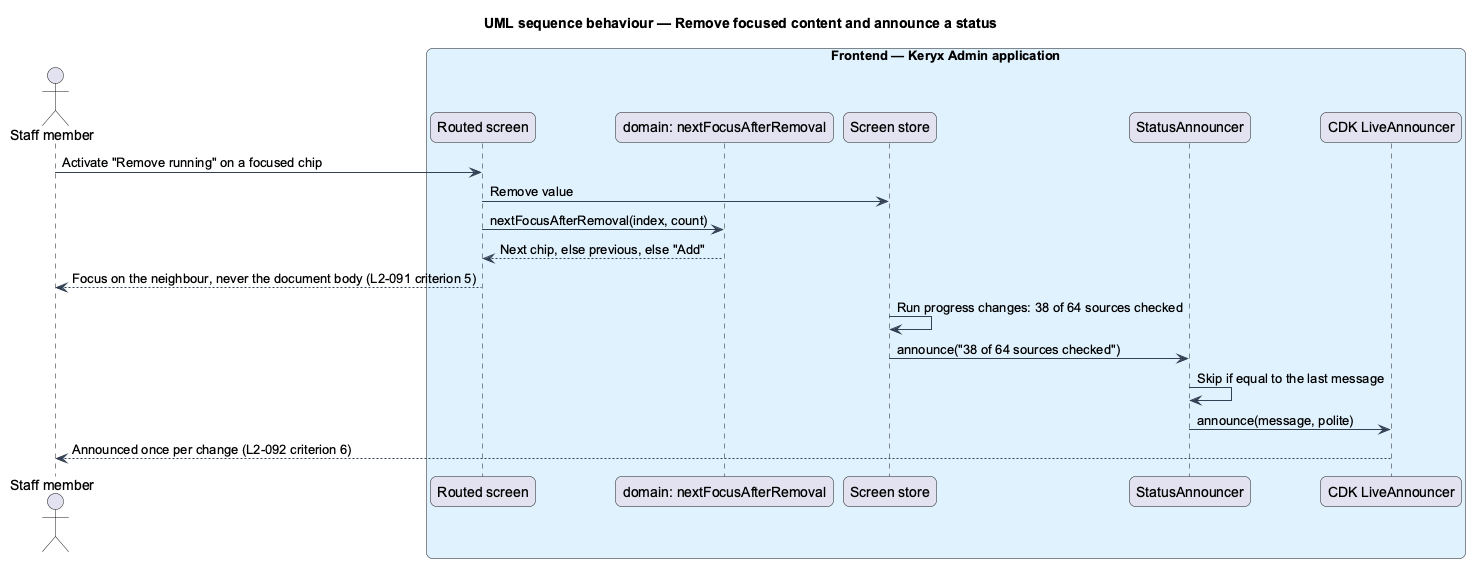

The diagram above was rendered by PlantUML. Its source (embedded in the PNG):
@startuml
title UML sequence behaviour — Remove focused content and announce a status
skinparam backgroundColor #FFFFFF
skinparam shadowing false
skinparam roundcorner 12
skinparam defaultFontName Arial
skinparam ArrowColor #344054
skinparam rectangle {
  BorderColor #344054
  FontColor #101828
}
skinparam package {
  BorderColor #667085
  FontColor #101828
  BackgroundColor #F9FAFB
}
actor "Staff member" as actor
box "Frontend — Keryx Admin application" #E0F2FE
  participant "Routed screen" as screen
  participant "domain: nextFocusAfterRemoval" as rules
  participant "Screen store" as store
  participant "StatusAnnouncer" as announcer
  participant "CDK LiveAnnouncer" as live
end box
actor -> screen : Activate "Remove running" on a focused chip
screen -> store : Remove value
screen -> rules : nextFocusAfterRemoval(index, count)
rules --> screen : Next chip, else previous, else "Add"
screen --> actor : Focus on the neighbour, never the document body (L2-091 criterion 5)
store -> store : Run progress changes: 38 of 64 sources checked
store -> announcer : announce("38 of 64 sources checked")
announcer -> announcer : Skip if equal to the last message
announcer -> live : announce(message, polite)
live --> actor : Announced once per change (L2-092 criterion 6)
@enduml